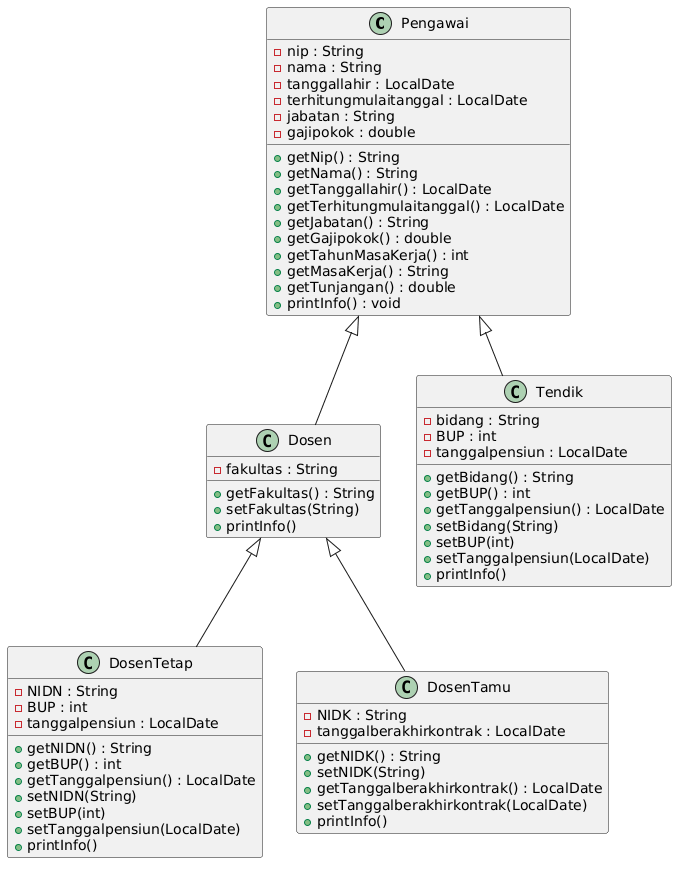

The diagram above was rendered by PlantUML. Its source (embedded in the PNG):
@startuml
class Pengawai {
  - nip : String
  - nama : String
  - tanggallahir : LocalDate
  - terhitungmulaitanggal : LocalDate
  - jabatan : String
  - gajipokok : double

  + getNip() : String
  + getNama() : String
  + getTanggallahir() : LocalDate
  + getTerhitungmulaitanggal() : LocalDate
  + getJabatan() : String
  + getGajipokok() : double
  + getTahunMasaKerja() : int
  + getMasaKerja() : String
  + getTunjangan() : double
  + printInfo() : void
}

class Dosen {
  - fakultas : String

  + getFakultas() : String
  + setFakultas(String)
  + printInfo()
}

class DosenTetap {
  - NIDN : String
  - BUP : int
  - tanggalpensiun : LocalDate

  + getNIDN() : String
  + getBUP() : int
  + getTanggalpensiun() : LocalDate
  + setNIDN(String)
  + setBUP(int)
  + setTanggalpensiun(LocalDate)
  + printInfo()
}

class DosenTamu {
  - NIDK : String
  - tanggalberakhirkontrak : LocalDate

  + getNIDK() : String
  + setNIDK(String)
  + getTanggalberakhirkontrak() : LocalDate
  + setTanggalberakhirkontrak(LocalDate)
  + printInfo()
}

class Tendik {
  - bidang : String
  - BUP : int
  - tanggalpensiun : LocalDate

  + getBidang() : String
  + getBUP() : int
  + getTanggalpensiun() : LocalDate
  + setBidang(String)
  + setBUP(int)
  + setTanggalpensiun(LocalDate)
  + printInfo()
}

Pengawai <|-- Dosen
Pengawai <|-- Tendik
Dosen <|-- DosenTetap
Dosen <|-- DosenTamu
@enduml